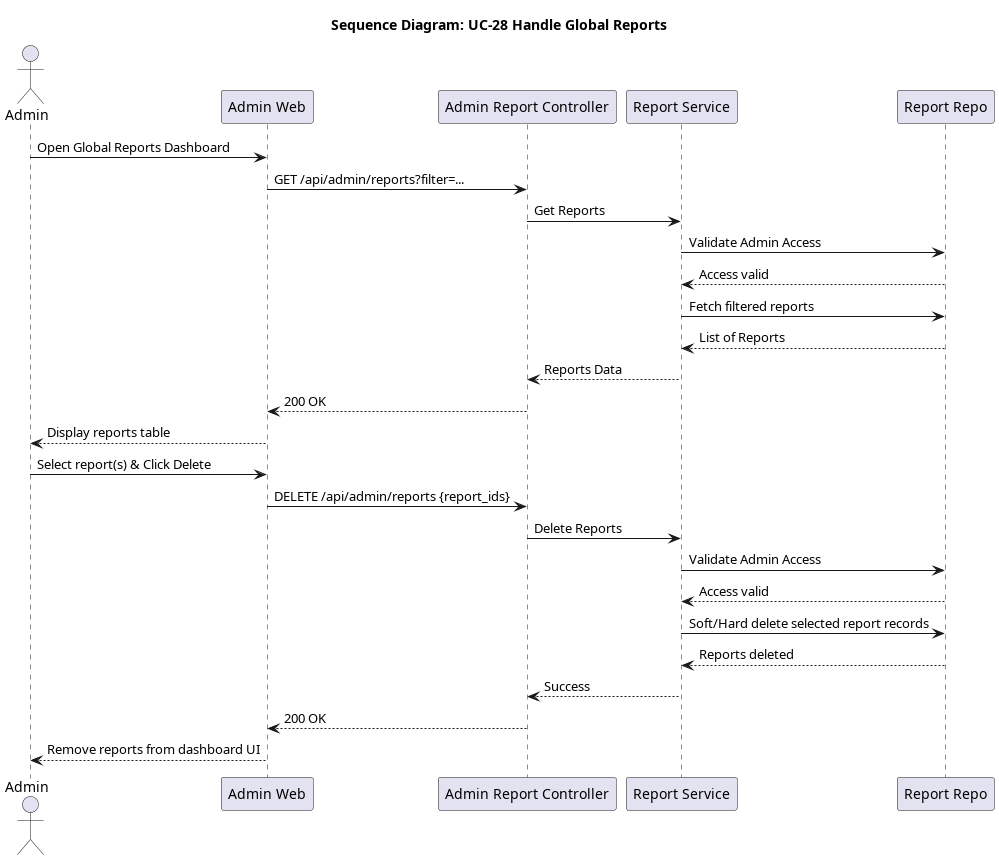

The diagram above was rendered by PlantUML. Its source (embedded in the PNG):
@startuml seq_28_handle_global_reports
title Sequence Diagram: UC-28 Handle Global Reports

actor Admin
participant "Admin Web" as Frontend
participant "Admin Report Controller" as Controller
participant "Report Service" as Service
participant "Report Repo" as Repo

Admin -> Frontend: Open Global Reports Dashboard
Frontend -> Controller: GET /api/admin/reports?filter=...
Controller -> Service: Get Reports
Service -> Repo: Validate Admin Access
Repo --> Service: Access valid
Service -> Repo: Fetch filtered reports
Repo --> Service: List of Reports
Service --> Controller: Reports Data
Controller --> Frontend: 200 OK
Frontend --> Admin: Display reports table

Admin -> Frontend: Select report(s) & Click Delete
Frontend -> Controller: DELETE /api/admin/reports {report_ids}
Controller -> Service: Delete Reports
Service -> Repo: Validate Admin Access
Repo --> Service: Access valid
Service -> Repo: Soft/Hard delete selected report records
Repo --> Service: Reports deleted
Service --> Controller: Success
Controller --> Frontend: 200 OK
Frontend --> Admin: Remove reports from dashboard UI
@enduml